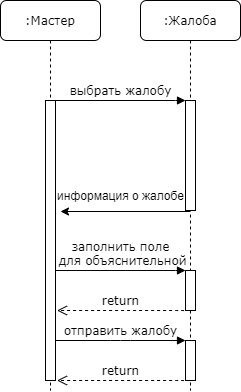

The diagram above was exported from draw.io. Its source (the exported page's mxGraphModel, read from the mxfile embedded in the PNG):
<mxGraphModel dx="1102" dy="609" grid="1" gridSize="10" guides="1" tooltips="1" connect="1" arrows="1" fold="1" page="1" pageScale="1" pageWidth="1100" pageHeight="850" background="#ffffff" math="0" shadow="0">
  <root>
    <mxCell id="0" />
    <mxCell id="1" parent="0" />
    <mxCell id="7baba1c4bc27f4b0-2" value=":Жалоба" style="shape=umlLifeline;perimeter=lifelinePerimeter;whiteSpace=wrap;html=1;container=1;collapsible=0;recursiveResize=0;outlineConnect=0;rounded=1;shadow=0;comic=0;labelBackgroundColor=none;strokeWidth=1;fontFamily=Verdana;fontSize=12;align=center;" parent="1" vertex="1">
      <mxGeometry x="240" y="80" width="100" height="390" as="geometry" />
    </mxCell>
    <mxCell id="7baba1c4bc27f4b0-10" value="" style="html=1;points=[];perimeter=orthogonalPerimeter;rounded=0;shadow=0;comic=0;labelBackgroundColor=none;strokeWidth=1;fontFamily=Verdana;fontSize=12;align=center;" parent="7baba1c4bc27f4b0-2" vertex="1">
      <mxGeometry x="45" y="100" width="10" height="110" as="geometry" />
    </mxCell>
    <mxCell id="P64TaBoVp5LSqMYUX3MY-28" value="" style="html=1;points=[];perimeter=orthogonalPerimeter;rounded=0;shadow=0;comic=0;labelBackgroundColor=none;strokeWidth=1;fontFamily=Verdana;fontSize=12;align=center;" vertex="1" parent="7baba1c4bc27f4b0-2">
      <mxGeometry x="45" y="270" width="10" height="40" as="geometry" />
    </mxCell>
    <mxCell id="P64TaBoVp5LSqMYUX3MY-31" value="" style="html=1;points=[];perimeter=orthogonalPerimeter;rounded=0;shadow=0;comic=0;labelBackgroundColor=none;strokeWidth=1;fontFamily=Verdana;fontSize=12;align=center;" vertex="1" parent="7baba1c4bc27f4b0-2">
      <mxGeometry x="45" y="340" width="10" height="40" as="geometry" />
    </mxCell>
    <mxCell id="7baba1c4bc27f4b0-8" value=":Мастер" style="shape=umlLifeline;perimeter=lifelinePerimeter;whiteSpace=wrap;html=1;container=1;collapsible=0;recursiveResize=0;outlineConnect=0;rounded=1;shadow=0;comic=0;labelBackgroundColor=none;strokeWidth=1;fontFamily=Verdana;fontSize=12;align=center;" parent="1" vertex="1">
      <mxGeometry x="100" y="80" width="100" height="390" as="geometry" />
    </mxCell>
    <mxCell id="7baba1c4bc27f4b0-9" value="" style="html=1;points=[];perimeter=orthogonalPerimeter;rounded=0;shadow=0;comic=0;labelBackgroundColor=none;strokeWidth=1;fontFamily=Verdana;fontSize=12;align=center;" parent="7baba1c4bc27f4b0-8" vertex="1">
      <mxGeometry x="45" y="100" width="10" height="280" as="geometry" />
    </mxCell>
    <mxCell id="7baba1c4bc27f4b0-11" value="выбрать жалобу" style="html=1;verticalAlign=bottom;endArrow=block;entryX=0;entryY=0;labelBackgroundColor=none;fontFamily=Verdana;fontSize=12;edgeStyle=elbowEdgeStyle;elbow=vertical;" parent="1" source="7baba1c4bc27f4b0-9" target="7baba1c4bc27f4b0-10" edge="1">
      <mxGeometry relative="1" as="geometry">
        <mxPoint x="220" y="190" as="sourcePoint" />
      </mxGeometry>
    </mxCell>
    <mxCell id="P64TaBoVp5LSqMYUX3MY-4" value="" style="endArrow=classic;html=1;" edge="1" parent="1" source="7baba1c4bc27f4b0-2">
      <mxGeometry width="50" height="50" relative="1" as="geometry">
        <mxPoint x="490" y="340" as="sourcePoint" />
        <mxPoint x="160" y="291" as="targetPoint" />
      </mxGeometry>
    </mxCell>
    <mxCell id="P64TaBoVp5LSqMYUX3MY-5" value="информация о жалобе" style="text;html=1;align=center;verticalAlign=middle;resizable=0;points=[];autosize=1;" vertex="1" parent="1">
      <mxGeometry x="150" y="265" width="140" height="20" as="geometry" />
    </mxCell>
    <mxCell id="P64TaBoVp5LSqMYUX3MY-29" value="заполнить поле&lt;br&gt;&amp;nbsp;для объяснительной" style="html=1;verticalAlign=bottom;endArrow=block;entryX=0;entryY=0;labelBackgroundColor=none;fontFamily=Verdana;fontSize=12;edgeStyle=elbowEdgeStyle;elbow=vertical;" edge="1" parent="1">
      <mxGeometry relative="1" as="geometry">
        <mxPoint x="155" y="350" as="sourcePoint" />
        <mxPoint x="285" y="350.0000000000001" as="targetPoint" />
      </mxGeometry>
    </mxCell>
    <mxCell id="P64TaBoVp5LSqMYUX3MY-30" value="return" style="html=1;verticalAlign=bottom;endArrow=open;dashed=1;endSize=8;labelBackgroundColor=none;fontFamily=Verdana;fontSize=12;edgeStyle=elbowEdgeStyle;elbow=vertical;exitX=-0.3;exitY=0.84;exitDx=0;exitDy=0;exitPerimeter=0;" edge="1" parent="1">
      <mxGeometry relative="1" as="geometry">
        <mxPoint x="156.5" y="390" as="targetPoint" />
        <Array as="points">
          <mxPoint x="191.5" y="390" />
          <mxPoint x="-13.5" y="415" />
        </Array>
        <mxPoint x="283.5" y="390.20000000000005" as="sourcePoint" />
      </mxGeometry>
    </mxCell>
    <mxCell id="P64TaBoVp5LSqMYUX3MY-33" value="отправить жалобу" style="html=1;verticalAlign=bottom;endArrow=block;entryX=0;entryY=0;labelBackgroundColor=none;fontFamily=Verdana;fontSize=12;edgeStyle=elbowEdgeStyle;elbow=vertical;" edge="1" parent="1">
      <mxGeometry relative="1" as="geometry">
        <mxPoint x="155" y="420" as="sourcePoint" />
        <mxPoint x="285" y="420.0000000000001" as="targetPoint" />
      </mxGeometry>
    </mxCell>
    <mxCell id="P64TaBoVp5LSqMYUX3MY-34" value="return" style="html=1;verticalAlign=bottom;endArrow=open;dashed=1;endSize=8;labelBackgroundColor=none;fontFamily=Verdana;fontSize=12;edgeStyle=elbowEdgeStyle;elbow=vertical;exitX=-0.3;exitY=0.84;exitDx=0;exitDy=0;exitPerimeter=0;" edge="1" parent="1">
      <mxGeometry relative="1" as="geometry">
        <mxPoint x="156.5" y="460" as="targetPoint" />
        <Array as="points">
          <mxPoint x="191.5" y="460" />
          <mxPoint x="-13.5" y="485" />
        </Array>
        <mxPoint x="283.5" y="460.20000000000005" as="sourcePoint" />
      </mxGeometry>
    </mxCell>
  </root>
</mxGraphModel>